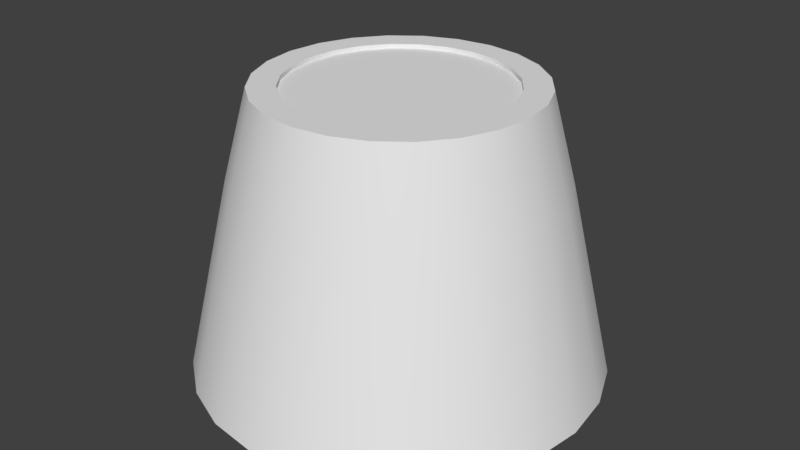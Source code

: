 # Source: BluStlBatt.blend  (saved by Blender 2.77.0; exported with 4.5.12 LTS)
import bpy
from mathutils import Matrix  # noqa: F401  (used for matrix-valued properties, if any)

bpy.ops.wm.read_factory_settings(use_empty=True)
scene = bpy.context.scene
scene.name = 'Scene'

# ---- collections
col_collection_1 = bpy.data.collections.new('Collection 1'); scene.collection.children.link(col_collection_1)

# ---- world
world_world = bpy.data.worlds.new('World'); scene.world = world_world
world_world.color = (0.05088, 0.05088, 0.05088)
world_world.use_sun_shadow = False
world_world.sun_shadow_jitter_overblur = 0.0
world_world.cycles.sampling_method = 'MANUAL'

# ---- meshes
me_cylinder_008 = bpy.data.meshes.new('Cylinder.008')
me_cylinder_008.from_pydata([(-4.447e-08, -0.8016, -0.6333), (-0.7742, -0.2075, -0.6333), (0.2426, -0.9056, -0.6333), (0.4688, -0.8119, -0.6333), (0.6629, -0.6629, -0.6333), (0.8119, -0.4687, -0.6333), (0.9056, -0.2426, -0.6333), (-0.2075, -0.7742, -0.6133), (-5.442e-08, -0.9375, -0.6333), (-0.9375, -3.379e-07, -0.6333), (-0.9056, 0.2426, -0.6333), (-0.8119, 0.4687, -0.6333), (-0.6629, 0.6629, -0.6333), (-0.4688, 0.8119, -0.6333), (-0.2426, 0.9056, -0.6333), (0.433, -0.25, 0.6667), (-0.1618, -0.6037, 0.6667), (-0.3125, -0.5413, 0.6667), (-0.4419, -0.4419, 0.6667), (-0.5413, -0.3125, 0.6667), (-0.6037, -0.1618, 0.6667), (-0.625, -2.244e-07, 0.6667), (1.192e-07, -0.5, 0.6467), (0.2426, 0.9056, -0.6333), (-2.754e-08, 0.9375, -0.6333), (0.4687, 0.8119, -0.6333), (0.6629, 0.6629, -0.6333), (0.8119, 0.4688, -0.6333), (0.9056, 0.2426, -0.6333), (0.9375, 1.687e-07, -0.6333), (0.9056, -0.2426, -0.6333), (0.8119, -0.4687, -0.6333), (0.6629, -0.6629, -0.6333), (0.4688, -0.8119, -0.6333), (0.2426, -0.9056, -0.6333), (3.375e-07, -0.9375, -0.6333), (-0.2426, -0.9056, -0.6333), (-0.4687, -0.8119, -0.6333), (-0.6629, -0.6629, -0.6333), (-0.8119, -0.4688, -0.6333), (-0.9056, -0.2426, -0.6333), (-0.9375, -3.379e-07, -0.6333), (-0.9056, 0.2426, -0.6333), (-0.8119, 0.4687, -0.6333), (-0.6629, 0.6629, -0.6333), (-0.4688, 0.8119, -0.6333), (-0.2426, 0.9056, -0.6333), (0.1893, 0.7063, 0.2667), (7.998e-08, 0.7313, 0.2667), (0.3656, 0.6333, 0.2667), (0.5171, 0.5171, 0.2667), (0.6333, 0.3656, 0.2667), (0.7063, 0.1893, 0.2667), (0.7313, 1.32e-07, 0.2667), (0.7063, -0.1893, 0.2667), (0.6333, -0.3656, 0.2667), (0.5171, -0.5171, 0.2667), (0.3656, -0.6333, 0.2667), (0.1893, -0.7063, 0.2667), (3.647e-07, -0.7312, 0.2667), (-0.1893, -0.7063, 0.2667), (-0.3656, -0.6333, 0.2667), (-0.5171, -0.5171, 0.2667), (-0.6333, -0.3656, 0.2667), (-0.7063, -0.1893, 0.2667), (-0.7312, -2.632e-07, 0.2667), (-0.7063, 0.1893, 0.2667), (-0.6333, 0.3656, 0.2667), (-0.5171, 0.5171, 0.2667), (-0.3656, 0.6333, 0.2667), (-0.1893, 0.7063, 0.2667), (0.1618, 0.6037, 0.6667), (-9e-08, 0.625, 0.6667), (0.3125, 0.5413, 0.6667), (0.4419, 0.4419, 0.6667), (0.5413, 0.3125, 0.6667), (0.6037, 0.1618, 0.6667), (0.625, 1.134e-07, 0.6667), (0.6037, -0.1618, 0.6667), (0.5413, -0.3125, 0.6667), (0.4419, -0.4419, 0.6667), (0.3125, -0.5413, 0.6667), (0.1618, -0.6037, 0.6667), (1.534e-07, -0.625, 0.6667), (-0.1618, -0.6037, 0.6667), (-0.3125, -0.5413, 0.6667), (-0.4419, -0.4419, 0.6667), (-0.5413, -0.3125, 0.6667), (-0.6037, -0.1618, 0.6667), (-0.625, -2.244e-07, 0.6667), (-0.6037, 0.1618, 0.6667), (-0.5413, 0.3125, 0.6667), (-0.4419, 0.4419, 0.6667), (-0.3125, 0.5413, 0.6667), (-0.1618, 0.6037, 0.6667), (1.192e-07, -0.5, 0.6667), (0.1294, -0.483, 0.6667), (0.25, -0.433, 0.6667), (0.3536, -0.3536, 0.6667), (0.433, -0.25, 0.6667), (0.483, -0.1294, 0.6667), (0.5, 5.96e-08, 0.6667), (1.788e-07, -0.625, 0.6667), (0.1618, -0.6037, 0.6667), (0.3536, -0.3536, 0.6667), (-0.1294, -0.483, 0.6667), (-0.25, -0.433, 0.6667), (-0.3536, -0.3536, 0.6667), (-0.433, -0.25, 0.6667), (-0.483, -0.1294, 0.6667), (-0.5, -1.835e-07, 0.6667), (0.3125, -0.5413, 0.6667), (0.4419, -0.4419, 0.6667), (0.5413, -0.3125, 0.6667), (0.6037, -0.1618, 0.6667), (0.625, 1.192e-07, 0.6667), (0.1294, 0.483, 0.6467), (-9.455e-08, 0.5, 0.6467), (0.25, 0.433, 0.6467), (0.3536, 0.3536, 0.6467), (0.433, 0.25, 0.6467), (0.483, 0.1294, 0.6467), (0.5, 8.674e-08, 0.6467), (0.483, -0.1294, 0.6467), (0.433, -0.25, 0.6467), (0.3536, -0.3536, 0.6467), (0.25, -0.433, 0.6467), (0.1294, -0.483, 0.6467), (0.25, -0.433, 0.6667), (-0.1294, -0.483, 0.6467), (-0.25, -0.433, 0.6467), (-0.3536, -0.3536, 0.6467), (-0.433, -0.25, 0.6467), (-0.483, -0.1294, 0.6467), (-0.5, -1.835e-07, 0.6467), (-0.483, 0.1294, 0.6467), (-0.433, 0.25, 0.6467), (-0.3536, 0.3536, 0.6467), (-0.25, 0.433, 0.6467), (-0.1294, 0.483, 0.6467), (-0.4008, -0.6942, -0.6133), (-0.5668, -0.5668, -0.6133), (-0.6942, -0.4008, -0.6133), (-0.7742, -0.2075, -0.6333), (-0.6942, -0.4008, -0.6333), (-0.5668, -0.5668, -0.6333), (-0.4008, -0.6942, -0.6333), (-0.2075, -0.7742, -0.6333), (-0.7742, -0.2075, -0.6133), (0.7742, 0.2075, -0.6133), (-0.9056, -0.2426, -0.6333), (-0.8119, -0.4688, -0.6333), (-0.6629, -0.6629, -0.6333), (-0.4687, -0.8119, -0.6333), (-0.2426, -0.9056, -0.6333), (0.6942, 0.4008, -0.6133), (0.5668, 0.5668, -0.6133), (-0.8016, -2.913e-07, -0.6333), (-0.7742, 0.2075, -0.6333), (-0.6942, 0.4008, -0.6333), (-0.5668, 0.5668, -0.6333), (-0.4008, 0.6942, -0.6333), (-0.2075, 0.7742, -0.6333), (0.2075, 0.7742, -0.6133), (0.4008, 0.6942, -0.6133), (0.4008, 0.6942, -0.6133), (0.5668, 0.5668, -0.6133), (0.6942, 0.4008, -0.6133), (0.7742, 0.2075, -0.6133), (0.8016, 1.419e-07, -0.6133), (0.7742, -0.2075, -0.6133), (0.6942, -0.4008, -0.6133), (0.5668, -0.5668, -0.6133), (0.4008, -0.6942, -0.6133), (0.2075, -0.7742, -0.6133), (2.866e-07, -0.8016, -0.6133), (-0.2075, -0.7742, -0.6133), (-0.4008, -0.6942, -0.6133), (-0.5668, -0.5668, -0.6133), (-0.6942, -0.4008, -0.6133), (-0.7742, -0.2075, -0.6133), (-0.8016, -2.913e-07, -0.6133), (-0.7742, 0.2075, -0.6133), (-0.6942, 0.4008, -0.6133), (-0.5668, 0.5668, -0.6133), (-0.4008, 0.6942, -0.6133), (-0.2075, 0.7742, -0.6133), (-1.683e-07, 0.8016, -0.6133), (0.7742, 0.2075, -0.6333), (0.6942, 0.4008, -0.6333), (0.5668, 0.5668, -0.6333), (0.4008, 0.6942, -0.6333), (0.2075, 0.7742, -0.6333), (-1.683e-07, 0.8016, -0.6333), (0.8016, -1.297e-07, -0.6333), (0.9056, 0.2426, -0.6333), (0.8119, 0.4688, -0.6333), (0.6629, 0.6629, -0.6333), (0.4687, 0.8119, -0.6333), (0.2426, 0.9056, -0.6333), (-1.565e-07, 0.9375, -0.6333), (0.9375, -1.416e-07, -0.6333), (0.2075, 0.7742, -0.6133), (0.7742, -0.2075, -0.6333), (0.6942, -0.4008, -0.6333), (0.5668, -0.5668, -0.6333), (0.4008, -0.6942, -0.6333), (0.2075, -0.7742, -0.6333), (-4.447e-08, -0.8016, -0.6333), (-0.6942, -0.4008, -0.6333), (-0.5668, -0.5668, -0.6333), (-0.4008, -0.6942, -0.6333), (-0.2075, -0.7742, -0.6333), (-0.8016, -2.913e-07, -0.6333), (-0.7742, 0.2075, -0.6333), (-0.6942, 0.4008, -0.6333), (-0.5668, 0.5668, -0.6333), (-0.4008, 0.6942, -0.6333), (-0.2075, 0.7742, -0.6333), (-0.8016, -2.913e-07, -0.6133), (-0.7742, 0.2075, -0.6133), (-0.6942, 0.4008, -0.6133), (-0.5668, 0.5668, -0.6133), (-0.4008, 0.6942, -0.6133), (-0.2075, 0.7742, -0.6133), (-1.683e-07, 0.8016, -0.6133), (0.8016, -1.297e-07, -0.6133), (0.7742, 0.2075, -0.6333), (0.6942, 0.4008, -0.6333), (0.5668, 0.5668, -0.6333), (0.4008, 0.6942, -0.6333), (0.2075, 0.7742, -0.6333), (-1.683e-07, 0.8016, -0.6333), (0.8016, -1.297e-07, -0.6333), (0.7742, -0.2075, -0.6333), (0.6942, -0.4008, -0.6333), (0.5668, -0.5668, -0.6333), (0.4008, -0.6942, -0.6333), (0.2075, -0.7742, -0.6333), (-4.454e-08, -0.8016, -0.6133), (0.7742, -0.2075, -0.6133), (0.6942, -0.4008, -0.6133), (0.5668, -0.5668, -0.6133), (0.4008, -0.6942, -0.6133), (0.2075, -0.7742, -0.6133), (-9.874e-08, 0.625, 0.6667), (0.1618, 0.6037, 0.6667), (0.3125, 0.5413, 0.6667), (0.4419, 0.4419, 0.6667), (0.5413, 0.3125, 0.6667), (0.6037, 0.1618, 0.6667), (0.1294, -0.483, 0.6667), (1.192e-07, -0.5, 0.6667), (0.5, 5.96e-08, 0.6467), (-7.55e-08, 0.5, 0.6667), (-0.1294, 0.483, 0.6667), (-0.25, 0.433, 0.6667), (-0.3536, 0.3536, 0.6667), (-0.433, 0.25, 0.6667), (-0.483, 0.1294, 0.6667), (0.483, -0.1294, 0.6467), (0.433, -0.25, 0.6467), (-0.1618, 0.6037, 0.6667), (0.3536, -0.3536, 0.6467), (0.1294, 0.483, 0.6667), (0.25, 0.433, 0.6667), (0.3536, 0.3536, 0.6667), (0.433, 0.25, 0.6667), (0.483, 0.1294, 0.6667), (0.25, -0.433, 0.6467), (-0.3125, 0.5413, 0.6667), (-0.4419, 0.4419, 0.6667), (-0.5413, 0.3125, 0.6667), (-0.6037, 0.1618, 0.6667), (0.1294, -0.483, 0.6467), (1.192e-07, -0.5, 0.6467), (0.483, -0.1294, 0.6667), (0.5, 5.96e-08, 0.6667), (-0.1294, -0.483, 0.6667), (-0.25, -0.433, 0.6667), (-0.3536, -0.3536, 0.6667), (-0.433, -0.25, 0.6667), (-0.483, -0.1294, 0.6667), (-0.5, -1.835e-07, 0.6667), (-0.1294, -0.483, 0.6467), (-0.25, -0.433, 0.6467), (-0.3536, -0.3536, 0.6467), (-0.433, -0.25, 0.6467), (-0.483, -0.1294, 0.6467), (-0.5, -1.835e-07, 0.6467), (-0.1294, 0.483, 0.6467), (-0.25, 0.433, 0.6467), (-0.3536, 0.3536, 0.6467), (-0.433, 0.25, 0.6467), (-0.483, 0.1294, 0.6467), (-7.55e-08, 0.5, 0.6667), (-0.1294, 0.483, 0.6667), (-0.25, 0.433, 0.6667), (-0.3536, 0.3536, 0.6667), (-0.433, 0.25, 0.6667), (-0.483, 0.1294, 0.6667), (0.1294, 0.483, 0.6667), (0.25, 0.433, 0.6667), (0.3536, 0.3536, 0.6667), (0.433, 0.25, 0.6667), (0.483, 0.1294, 0.6667), (-5.645e-08, 0.5, 0.6467), (0.1294, 0.483, 0.6467), (0.25, 0.433, 0.6467), (0.3536, 0.3536, 0.6467), (0.433, 0.25, 0.6467), (0.483, 0.1294, 0.6467)], [], [(4, 3, 206, 205), (56, 55, 79, 80), (41, 40, 64, 65), (34, 33, 57, 58), (27, 26, 50, 51), (42, 41, 65, 66), (35, 34, 58, 59), (28, 27, 51, 52), (43, 42, 66, 67), (36, 35, 59, 60), (29, 28, 52, 53), (44, 43, 67, 68), (37, 36, 60, 61), (30, 29, 53, 54), (45, 44, 68, 69), (38, 37, 61, 62), (31, 30, 54, 55), (46, 45, 69, 70), (23, 24, 48, 47), (39, 38, 62, 63), (32, 31, 55, 56), (24, 46, 70, 48), (25, 23, 47, 49), (40, 39, 63, 64), (33, 32, 56, 57), (26, 25, 49, 50), (48, 70, 94, 72), (49, 47, 71, 73), (64, 63, 87, 88), (57, 56, 80, 81), (50, 49, 73, 74), (65, 64, 88, 89), (58, 57, 81, 82), (51, 50, 74, 75), (66, 65, 89, 90), (59, 58, 82, 83), (52, 51, 75, 76), (67, 66, 90, 91), (60, 59, 83, 84), (53, 52, 76, 77), (68, 67, 91, 92), (61, 60, 84, 85), (54, 53, 77, 78), (69, 68, 92, 93), (62, 61, 85, 86), (55, 54, 78, 79), (70, 69, 93, 94), (47, 48, 72, 71), (63, 62, 86, 87), (16, 102, 95, 105), (17, 16, 105, 106), (18, 17, 106, 107), (19, 18, 107, 108), (20, 19, 108, 109), (21, 20, 109, 110), (102, 103, 96, 95), (103, 111, 97, 96), (111, 112, 98, 97), (112, 113, 99, 98), (113, 114, 100, 99), (114, 115, 101, 100), (196, 195, 188, 189), (195, 201, 194, 188), (13, 14, 162, 161), (200, 199, 192, 193), (199, 198, 191, 192), (14, 200, 193, 162), (198, 197, 190, 191), (197, 196, 189, 190), (9, 10, 158, 157), (10, 11, 159, 158), (11, 12, 160, 159), (12, 13, 161, 160), (163, 165, 166, 167, 168, 169, 170, 171, 172, 173, 174, 175, 187), (5, 4, 205, 204), (6, 5, 204, 203), (201, 6, 203, 194), (2, 8, 0, 207), (3, 2, 207, 206), (152, 151, 144, 145), (153, 152, 145, 146), (154, 153, 146, 147), (8, 154, 147, 0), (150, 9, 157, 143), (151, 150, 143, 144), (22, 117, 139, 138, 137, 136, 135, 134, 133, 132, 131, 130, 129), (187, 175, 176, 177, 178, 179, 180, 181, 182, 183, 184, 185, 186), (238, 208, 239, 244), (237, 238, 244, 243), (232, 231, 202, 225), (236, 237, 243, 242), (231, 230, 164, 202), (230, 229, 156, 164), (235, 236, 242, 241), (229, 228, 155, 156), (228, 227, 149, 155), (234, 235, 241, 240), (227, 233, 226, 149), (233, 234, 240, 226), (213, 214, 220, 219), (1, 213, 219, 148), (214, 215, 221, 220), (209, 1, 148, 142), (210, 209, 142, 141), (215, 216, 222, 221), (211, 210, 141, 140), (212, 211, 140, 7), (216, 217, 223, 222), (208, 212, 7, 239), (217, 218, 224, 223), (218, 232, 225, 224), (116, 117, 22, 127, 126, 125, 124, 123, 122, 121, 120, 119, 118), (246, 245, 254, 264), (247, 246, 264, 265), (248, 247, 265, 266), (249, 248, 266, 267), (250, 249, 267, 268), (115, 250, 268, 101), (245, 262, 255, 254), (262, 270, 256, 255), (270, 271, 257, 256), (271, 272, 258, 257), (272, 273, 259, 258), (273, 21, 110, 259), (282, 281, 287, 288), (283, 282, 288, 289), (128, 104, 263, 269), (104, 15, 261, 263), (278, 252, 275, 284), (15, 276, 260, 261), (276, 277, 253, 260), (279, 278, 284, 285), (252, 251, 274, 275), (280, 279, 285, 286), (281, 280, 286, 287), (251, 128, 269, 274), (305, 304, 310, 311), (277, 305, 311, 253), (297, 298, 292, 291), (298, 299, 293, 292), (301, 295, 306, 307), (299, 300, 294, 293), (300, 283, 289, 294), (302, 301, 307, 308), (295, 296, 290, 306), (303, 302, 308, 309), (304, 303, 309, 310), (296, 297, 291, 290)])
me_cylinder_008.polygons.foreach_set('use_smooth', [0, 1, 1, 1, 1, 1, 1, 1, 1, 1, 1, 1, 1, 1, 1, 1, 1, 1, 1, 1, 1, 1, 1, 1, 1, 1, 1, 1, 1, 1, 1, 1, 1, 1, 1, 1, 1, 1, 1, 1, 1, 1, 1, 1, 1, 1, 1, 1, 1, 0, 0, 0, 0, 0, 0, 0, 0, 0, 0, 0, 0, 0, 0, 0, 0, 0, 0, 0, 0, 0, 0, 0, 0, 0, 0, 0, 0, 0, 0, 0, 0, 0, 0, 0, 0, 0, 0, 1, 1, 1, 1, 1, 1, 1, 1, 1, 1, 1, 1, 1, 1, 1, 1, 1, 1, 1, 1, 1, 1, 1, 1, 0, 0, 0, 0, 0, 0, 0, 0, 0, 0, 0, 0, 0, 1, 1, 1, 1, 1, 1, 1, 1, 1, 1, 1, 1, 1, 1, 1, 1, 1, 1, 1, 1, 1, 1, 1, 1])
_uv = me_cylinder_008.uv_layers.new(name='UVMap')
_uv.uv.foreach_set('vector', [0.136, 0.3122, 0.1012, 0.339, 0.09225, 0.3238, 0.1236, 0.2998, 0.5752, 0.1209, 0.5945, 0.1252, 0.5838, 0.1669, 0.5672, 0.1632, 0.3665, 0.04638, 0.3907, 0.03819, 0.4189, 0.1301, 0.4001, 0.1366, 0.5421, 0.0203, 0.5675, 0.02268, 0.5557, 0.1178, 0.536, 0.116, 0.6177, 0.03196, 0.5927, 0.02658, 0.5753, 0.1209, 0.5947, 0.1251, 0.3907, 0.03848, 0.3665, 0.04675, 0.4001, 0.1366, 0.4191, 0.1303, 0.5166, 0.01946, 0.5421, 0.0203, 0.536, 0.116, 0.5163, 0.1153, 0.6423, 0.03882, 0.6177, 0.03196, 0.5947, 0.1251, 0.6137, 0.1306, 0.4153, 0.03168, 0.3907, 0.03848, 0.4191, 0.1303, 0.4381, 0.1249, 0.491, 0.02016, 0.5166, 0.01946, 0.5163, 0.1153, 0.4966, 0.1159, 0.6664, 0.0471, 0.6423, 0.03882, 0.6137, 0.1306, 0.6325, 0.1372, 0.4399, 0.02641, 0.4153, 0.03168, 0.4381, 0.1249, 0.4575, 0.1207, 0.4656, 0.0224, 0.491, 0.02016, 0.4966, 0.1159, 0.4769, 0.1176, 0.6423, 0.03892, 0.6665, 0.04729, 0.6325, 0.1372, 0.6136, 0.1307, 0.4656, 0.02255, 0.4399, 0.02641, 0.4575, 0.1207, 0.477, 0.1178, 0.4399, 0.02641, 0.4656, 0.0224, 0.4769, 0.1176, 0.4574, 0.1206, 0.6177, 0.03201, 0.6423, 0.03892, 0.6136, 0.1307, 0.5945, 0.1252, 0.491, 0.02028, 0.4656, 0.02255, 0.477, 0.1178, 0.4966, 0.116, 0.5421, 0.02036, 0.5165, 0.01955, 0.5164, 0.1154, 0.5361, 0.116, 0.4153, 0.03144, 0.4399, 0.02641, 0.4574, 0.1206, 0.438, 0.1247, 0.5928, 0.02659, 0.6177, 0.03201, 0.5945, 0.1252, 0.5752, 0.1209, 0.5165, 0.01955, 0.491, 0.02028, 0.4966, 0.116, 0.5164, 0.1154, 0.5675, 0.0227, 0.5421, 0.02036, 0.5361, 0.116, 0.5558, 0.1179, 0.3907, 0.03819, 0.4153, 0.03144, 0.438, 0.1247, 0.4189, 0.1301, 0.5675, 0.02268, 0.5928, 0.02659, 0.5752, 0.1209, 0.5557, 0.1178, 0.5927, 0.02658, 0.5675, 0.0227, 0.5558, 0.1179, 0.5753, 0.1209, 0.5164, 0.1154, 0.4966, 0.116, 0.4992, 0.159, 0.5163, 0.1585, 0.5558, 0.1179, 0.5361, 0.116, 0.5334, 0.159, 0.5504, 0.1606, 0.4189, 0.1301, 0.438, 0.1247, 0.4485, 0.1666, 0.432, 0.1713, 0.5557, 0.1178, 0.5752, 0.1209, 0.5672, 0.1632, 0.5503, 0.1605, 0.5753, 0.1209, 0.5558, 0.1179, 0.5504, 0.1606, 0.5673, 0.1633, 0.4001, 0.1366, 0.4189, 0.1301, 0.432, 0.1713, 0.4159, 0.177, 0.536, 0.116, 0.5557, 0.1178, 0.5503, 0.1605, 0.5333, 0.1589, 0.5947, 0.1251, 0.5753, 0.1209, 0.5673, 0.1633, 0.584, 0.167, 0.4191, 0.1303, 0.4001, 0.1366, 0.4159, 0.177, 0.4322, 0.1714, 0.5163, 0.1153, 0.536, 0.116, 0.5333, 0.1589, 0.5162, 0.1584, 0.6137, 0.1306, 0.5947, 0.1251, 0.584, 0.167, 0.6004, 0.1717, 0.4381, 0.1249, 0.4191, 0.1303, 0.4322, 0.1714, 0.4486, 0.1667, 0.4966, 0.1159, 0.5163, 0.1153, 0.5162, 0.1584, 0.4991, 0.1589, 0.6325, 0.1372, 0.6137, 0.1306, 0.6004, 0.1717, 0.6162, 0.1774, 0.4575, 0.1207, 0.4381, 0.1249, 0.4486, 0.1667, 0.4653, 0.1631, 0.4769, 0.1176, 0.4966, 0.1159, 0.4991, 0.1589, 0.4821, 0.1604, 0.6136, 0.1307, 0.6325, 0.1372, 0.6162, 0.1774, 0.6002, 0.1716, 0.477, 0.1178, 0.4575, 0.1207, 0.4653, 0.1631, 0.4822, 0.1605, 0.4574, 0.1206, 0.4769, 0.1176, 0.4821, 0.1604, 0.4652, 0.163, 0.5945, 0.1252, 0.6136, 0.1307, 0.6002, 0.1716, 0.5838, 0.1669, 0.4966, 0.116, 0.477, 0.1178, 0.4822, 0.1605, 0.4992, 0.159, 0.5361, 0.116, 0.5164, 0.1154, 0.5163, 0.1585, 0.5334, 0.159, 0.438, 0.1247, 0.4574, 0.1206, 0.4652, 0.163, 0.4485, 0.1666, 0.06054, 0.3562, 0.01715, 0.3619, 0.01649, 0.3451, 0.05564, 0.3399, 0.101, 0.3394, 0.06054, 0.3562, 0.05564, 0.3399, 0.09211, 0.3248, 0.1357, 0.3128, 0.101, 0.3394, 0.09211, 0.3248, 0.1234, 0.3008, 0.1623, 0.2781, 0.1357, 0.3128, 0.1234, 0.3008, 0.1475, 0.2695, 0.1791, 0.2376, 0.1623, 0.2781, 0.1475, 0.2695, 0.1626, 0.233, 0.1862, 0.1919, 0.1791, 0.2376, 0.1626, 0.233, 0.1682, 0.1915, 0.01707, 0.363, 0.06046, 0.3563, 0.0558, 0.3398, 0.01666, 0.3449, 0.06046, 0.3563, 0.1009, 0.3395, 0.09228, 0.3247, 0.0558, 0.3398, 0.1009, 0.3395, 0.1356, 0.3129, 0.1236, 0.3006, 0.09228, 0.3247, 0.1356, 0.3129, 0.1623, 0.2782, 0.1476, 0.2693, 0.1236, 0.3006, 0.1623, 0.2782, 0.179, 0.2377, 0.1627, 0.2328, 0.1476, 0.2693, 0.179, 0.2377, 0.1862, 0.1919, 0.1683, 0.1913, 0.1627, 0.2328, 0.1628, 0.2773, 0.1796, 0.2367, 0.1627, 0.232, 0.1476, 0.2684, 0.1796, 0.2367, 0.1853, 0.1931, 0.1678, 0.1929, 0.1627, 0.232, 0.1012, 0.339, 0.06054, 0.3558, 0.0558, 0.3389, 0.09225, 0.3238, 0.01693, 0.3616, 0.06052, 0.3558, 0.05583, 0.3389, 0.01671, 0.344, 0.06052, 0.3558, 0.1011, 0.339, 0.09227, 0.3238, 0.05583, 0.3389, 0.06054, 0.3558, 0.01695, 0.3615, 0.01669, 0.344, 0.0558, 0.3389, 0.1011, 0.339, 0.136, 0.3122, 0.1236, 0.2997, 0.09227, 0.3238, 0.136, 0.3122, 0.1628, 0.2773, 0.1476, 0.2684, 0.1236, 0.2997, 0.1854, 0.1931, 0.1796, 0.2367, 0.1627, 0.232, 0.1678, 0.1929, 0.1796, 0.2367, 0.1628, 0.2773, 0.1476, 0.2685, 0.1627, 0.232, 0.1628, 0.2773, 0.136, 0.3122, 0.1236, 0.2998, 0.1476, 0.2685, 0.136, 0.3122, 0.1012, 0.339, 0.09225, 0.3238, 0.1236, 0.2998, 0.04888, 0.3309, 0.08505, 0.3159, 0.1161, 0.2921, 0.1399, 0.261, 0.1549, 0.2249, 0.16, 0.186, 0.1549, 0.1472, 0.1399, 0.1111, 0.1161, 0.07999, 0.08505, 0.05616, 0.04887, 0.04117, 0.01006, 0.03606, 0.01006, 0.336, 0.1628, 0.2773, 0.136, 0.3122, 0.1236, 0.2998, 0.1476, 0.2685, 0.1796, 0.2367, 0.1628, 0.2773, 0.1476, 0.2685, 0.1627, 0.232, 0.1854, 0.1931, 0.1796, 0.2367, 0.1627, 0.232, 0.1678, 0.1929, 0.06054, 0.3558, 0.01695, 0.3615, 0.01669, 0.344, 0.0558, 0.3389, 0.1012, 0.339, 0.06054, 0.3558, 0.0558, 0.3389, 0.09225, 0.3238, 0.136, 0.3122, 0.1628, 0.2773, 0.1476, 0.2684, 0.1236, 0.2997, 0.1011, 0.339, 0.136, 0.3122, 0.1236, 0.2997, 0.09227, 0.3238, 0.06052, 0.3558, 0.1011, 0.339, 0.09227, 0.3238, 0.05583, 0.3389, 0.01693, 0.3616, 0.06052, 0.3558, 0.05583, 0.3389, 0.01671, 0.344, 0.1796, 0.2367, 0.1853, 0.1931, 0.1678, 0.1929, 0.1627, 0.232, 0.1628, 0.2773, 0.1796, 0.2367, 0.1627, 0.232, 0.1476, 0.2684, 0.01033, 0.3358, 0.01033, 0.03586, 0.04914, 0.04097, 0.08532, 0.05595, 0.1164, 0.07979, 0.1402, 0.1108, 0.1552, 0.147, 0.1603, 0.1858, 0.1552, 0.2247, 0.1402, 0.2608, 0.1164, 0.2919, 0.08532, 0.3157, 0.04914, 0.3307, 0.01006, 0.336, 0.01006, 0.03606, 0.04887, 0.04117, 0.08505, 0.05616, 0.1161, 0.07999, 0.1399, 0.1111, 0.1549, 0.1472, 0.16, 0.186, 0.1549, 0.2249, 0.1399, 0.261, 0.1161, 0.2921, 0.08505, 0.3159, 0.04887, 0.3309, 0.06075, 0.02531, 0.01075, 0.02531, 0.01075, 0.01772, 0.06075, 0.01772, 0.1107, 0.02531, 0.06075, 0.02531, 0.06075, 0.01772, 0.1107, 0.01772, 0.01075, 0.02531, 0.06075, 0.02531, 0.06075, 0.01772, 0.01075, 0.01772, 0.1607, 0.02531, 0.1107, 0.02531, 0.1107, 0.01772, 0.1607, 0.01772, 0.06075, 0.02531, 0.1107, 0.02531, 0.1107, 0.01772, 0.06075, 0.01772, 0.1107, 0.02531, 0.1607, 0.02531, 0.1607, 0.01772, 0.1107, 0.01772, 0.2107, 0.02531, 0.1607, 0.02531, 0.1607, 0.01772, 0.2107, 0.01772, 0.1607, 0.02531, 0.2107, 0.02531, 0.2107, 0.01772, 0.1607, 0.01772, 0.2107, 0.02531, 0.2607, 0.02531, 0.2607, 0.01772, 0.2107, 0.01772, 0.2607, 0.02531, 0.2107, 0.02531, 0.2107, 0.01772, 0.2607, 0.01772, 0.2607, 0.02531, 0.3107, 0.02531, 0.3107, 0.01772, 0.2607, 0.01772, 0.3107, 0.02531, 0.2607, 0.02531, 0.2607, 0.01772, 0.3107, 0.01772, 0.3107, 0.02531, 0.2607, 0.02531, 0.2607, 0.01772, 0.3107, 0.01772, 0.2607, 0.02531, 0.3107, 0.02531, 0.3107, 0.01772, 0.2607, 0.01772, 0.2607, 0.02531, 0.2107, 0.02531, 0.2107, 0.01772, 0.2607, 0.01772, 0.2107, 0.02531, 0.2607, 0.02531, 0.2607, 0.01772, 0.2107, 0.01772, 0.1607, 0.02531, 0.2107, 0.02531, 0.2107, 0.01772, 0.1607, 0.01772, 0.2107, 0.02531, 0.1607, 0.02531, 0.1607, 0.01772, 0.2107, 0.01772, 0.1107, 0.02531, 0.1607, 0.02531, 0.1607, 0.01772, 0.1107, 0.01772, 0.06075, 0.02531, 0.1107, 0.02531, 0.1107, 0.01772, 0.06075, 0.01772, 0.1607, 0.02531, 0.1107, 0.02531, 0.1107, 0.01772, 0.1607, 0.01772, 0.01075, 0.02531, 0.06075, 0.02531, 0.06075, 0.01772, 0.01075, 0.01772, 0.1107, 0.02531, 0.06075, 0.02531, 0.06075, 0.01772, 0.1107, 0.01772, 0.06075, 0.02531, 0.01075, 0.02531, 0.01075, 0.01772, 0.06075, 0.01772, 0.04914, 0.04097, 0.01033, 0.03586, 0.01033, 0.3358, 0.04914, 0.3307, 0.08532, 0.3157, 0.1164, 0.2919, 0.1402, 0.2608, 0.1552, 0.2247, 0.1603, 0.1858, 0.1552, 0.147, 0.1402, 0.1108, 0.1164, 0.07979, 0.08532, 0.05595, 0.06054, 0.3562, 0.01715, 0.3619, 0.01649, 0.3451, 0.05564, 0.3399, 0.101, 0.3394, 0.06054, 0.3562, 0.05564, 0.3399, 0.09211, 0.3248, 0.1357, 0.3128, 0.101, 0.3394, 0.09211, 0.3248, 0.1234, 0.3008, 0.1623, 0.2781, 0.1357, 0.3128, 0.1234, 0.3008, 0.1475, 0.2695, 0.1791, 0.2376, 0.1623, 0.2781, 0.1475, 0.2695, 0.1626, 0.233, 0.1862, 0.1919, 0.1791, 0.2376, 0.1626, 0.233, 0.1682, 0.1915, 0.01707, 0.363, 0.06046, 0.3563, 0.0558, 0.3398, 0.01666, 0.3449, 0.06046, 0.3563, 0.1009, 0.3395, 0.09228, 0.3247, 0.0558, 0.3398, 0.1009, 0.3395, 0.1356, 0.3129, 0.1236, 0.3006, 0.09228, 0.3247, 0.1356, 0.3129, 0.1623, 0.2782, 0.1476, 0.2693, 0.1236, 0.3006, 0.1623, 0.2782, 0.179, 0.2377, 0.1627, 0.2328, 0.1476, 0.2693, 0.179, 0.2377, 0.1862, 0.1919, 0.1683, 0.1913, 0.1627, 0.2328, 0.06182, 0.01766, 0.1118, 0.01766, 0.1118, 0.02532, 0.06182, 0.02532, 0.01183, 0.01766, 0.06182, 0.01766, 0.06182, 0.02532, 0.01183, 0.02532, 0.2118, 0.01766, 0.1618, 0.01766, 0.1618, 0.02532, 0.2118, 0.02532, 0.1618, 0.01766, 0.1118, 0.01766, 0.1118, 0.02532, 0.1618, 0.02532, 0.2618, 0.01766, 0.3118, 0.01766, 0.3118, 0.02532, 0.2618, 0.02532, 0.1118, 0.01766, 0.06182, 0.01766, 0.06182, 0.02532, 0.1118, 0.02532, 0.06182, 0.01766, 0.01182, 0.01766, 0.01182, 0.02532, 0.06182, 0.02532, 0.2118, 0.01766, 0.2618, 0.01766, 0.2618, 0.02532, 0.2118, 0.02532, 0.3118, 0.01766, 0.2618, 0.01766, 0.2618, 0.02532, 0.3118, 0.02532, 0.1618, 0.01766, 0.2118, 0.01766, 0.2118, 0.02532, 0.1618, 0.02532, 0.1118, 0.01766, 0.1618, 0.01766, 0.1618, 0.02532, 0.1118, 0.02532, 0.2618, 0.01766, 0.2118, 0.01766, 0.2118, 0.02532, 0.2618, 0.02532, 0.06182, 0.01766, 0.1118, 0.01766, 0.1118, 0.02532, 0.06182, 0.02532, 0.01183, 0.01766, 0.06182, 0.01766, 0.06182, 0.02532, 0.01183, 0.02532, 0.2118, 0.01766, 0.1618, 0.01766, 0.1618, 0.02532, 0.2118, 0.02532, 0.1618, 0.01766, 0.1118, 0.01766, 0.1118, 0.02532, 0.1618, 0.02532, 0.2618, 0.01766, 0.3118, 0.01766, 0.3118, 0.02532, 0.2618, 0.02532, 0.1118, 0.01766, 0.06182, 0.01766, 0.06182, 0.02532, 0.1118, 0.02532, 0.06182, 0.01766, 0.01182, 0.01766, 0.01182, 0.02532, 0.06182, 0.02532, 0.2118, 0.01766, 0.2618, 0.01766, 0.2618, 0.02532, 0.2118, 0.02532, 0.3118, 0.01766, 0.2618, 0.01766, 0.2618, 0.02532, 0.3118, 0.02532, 0.1618, 0.01766, 0.2118, 0.01766, 0.2118, 0.02532, 0.1618, 0.02532, 0.1118, 0.01766, 0.1618, 0.01766, 0.1618, 0.02532, 0.1118, 0.02532, 0.2618, 0.01766, 0.2118, 0.01766, 0.2118, 0.02532, 0.2618, 0.02532])
me_cylinder_008.use_remesh_preserve_volume = False
me_cylinder_008.use_remesh_preserve_attributes = False
me_cylinder_008.use_mirror_vertex_groups = False
me_cylinder_008.update()

# ---- objects
ob_cylinder_006 = bpy.data.objects.new('Cylinder.006', me_cylinder_008)

# ---- transforms, parenting, visibility, modifiers, constraints
ob_cylinder_006.location = (0.0, 0.0, 0.0)
ob_cylinder_006.scale = (0.5, 0.5, 0.5)
ob_cylinder_006.lineart.crease_threshold = 0.0

# ---- collection membership
col_collection_1.objects.link(ob_cylinder_006)

# ---- scene / render settings (as saved in the file)
scene.frame_start = 1; scene.frame_end = 250; scene.frame_set(1)
scene.render.engine = 'BLENDER_EEVEE_NEXT'
scene.render.resolution_percentage = 50
scene.render.dither_intensity = 0.0
scene.cycles.use_denoising = False
scene.cycles.samples = 128
scene.cycles.sampling_pattern = 'TABULATED_SOBOL'
scene.cycles.light_sampling_threshold = 0.0
scene.cycles.use_adaptive_sampling = False
scene.cycles.use_light_tree = False
scene.cycles.blur_glossy = 0.0
scene.cycles.sample_clamp_indirect = 0.0
scene.view_settings.view_transform = 'Standard'
bpy.context.view_layer.update()

# ---- added for rendering (the .blend has no active camera and no usable light): camera, sun
cam_auto = bpy.data.cameras.new('AutoCamera')
cam_auto.lens = 50.0
cam_auto.sensor_width = 36.0
cam_auto.clip_end = 1000.0
ob_auto_camera = bpy.data.objects.new('AutoCamera', cam_auto)
scene.collection.objects.link(ob_auto_camera)
ob_auto_camera.location = (1.36618, -1.63941, 1.10127)
ob_auto_camera.rotation_euler = (1.09748, -7.21219e-08, 0.694738)
scene.camera = ob_auto_camera
light_auto_sun = bpy.data.lights.new('AutoSun', 'SUN')
light_auto_sun.energy = 3.0
light_auto_sun.angle = 0.0523599
ob_auto_sun = bpy.data.objects.new('AutoSun', light_auto_sun)
scene.collection.objects.link(ob_auto_sun)
ob_auto_sun.rotation_euler = (0.872665, 0.174533, 0.523599)
bpy.context.view_layer.update()
